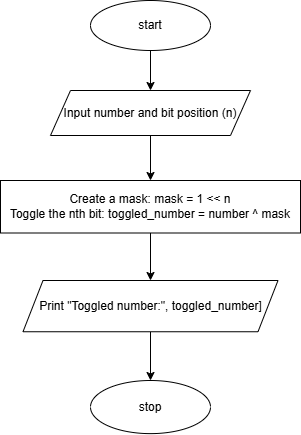

The diagram above was exported from draw.io. Its source (the exported page's mxGraphModel, read from the mxfile embedded in the PNG):
<mxGraphModel dx="954" dy="652" grid="1" gridSize="10" guides="1" tooltips="1" connect="1" arrows="1" fold="1" page="1" pageScale="1" pageWidth="827" pageHeight="1169" math="0" shadow="0">
  <root>
    <mxCell id="WIyWlLk6GJQsqaUBKTNV-0" />
    <mxCell id="WIyWlLk6GJQsqaUBKTNV-1" parent="WIyWlLk6GJQsqaUBKTNV-0" />
    <mxCell id="8TdU-Z4DXviv6bkBcWR4-0" value="" style="edgeStyle=orthogonalEdgeStyle;rounded=0;orthogonalLoop=1;jettySize=auto;html=1;" edge="1" parent="WIyWlLk6GJQsqaUBKTNV-1" source="8TdU-Z4DXviv6bkBcWR4-1" target="8TdU-Z4DXviv6bkBcWR4-3">
      <mxGeometry relative="1" as="geometry" />
    </mxCell>
    <mxCell id="8TdU-Z4DXviv6bkBcWR4-1" value="start" style="ellipse;whiteSpace=wrap;html=1;" vertex="1" parent="WIyWlLk6GJQsqaUBKTNV-1">
      <mxGeometry x="320" y="60" width="120" height="50" as="geometry" />
    </mxCell>
    <mxCell id="8TdU-Z4DXviv6bkBcWR4-2" value="" style="edgeStyle=orthogonalEdgeStyle;rounded=0;orthogonalLoop=1;jettySize=auto;html=1;" edge="1" parent="WIyWlLk6GJQsqaUBKTNV-1" source="8TdU-Z4DXviv6bkBcWR4-3" target="8TdU-Z4DXviv6bkBcWR4-5">
      <mxGeometry relative="1" as="geometry" />
    </mxCell>
    <mxCell id="8TdU-Z4DXviv6bkBcWR4-3" value="Input number and bit position (n)" style="shape=parallelogram;perimeter=parallelogramPerimeter;whiteSpace=wrap;html=1;fixedSize=1;" vertex="1" parent="WIyWlLk6GJQsqaUBKTNV-1">
      <mxGeometry x="280" y="150" width="200" height="45" as="geometry" />
    </mxCell>
    <mxCell id="8TdU-Z4DXviv6bkBcWR4-4" value="" style="edgeStyle=orthogonalEdgeStyle;rounded=0;orthogonalLoop=1;jettySize=auto;html=1;" edge="1" parent="WIyWlLk6GJQsqaUBKTNV-1" source="8TdU-Z4DXviv6bkBcWR4-5" target="8TdU-Z4DXviv6bkBcWR4-7">
      <mxGeometry relative="1" as="geometry" />
    </mxCell>
    <mxCell id="8TdU-Z4DXviv6bkBcWR4-5" value="Create a mask: mask = 1 &amp;lt;&amp;lt; n&lt;div&gt;Toggle the nth bit: toggled_number = number ^ mask&lt;/div&gt;" style="whiteSpace=wrap;html=1;" vertex="1" parent="WIyWlLk6GJQsqaUBKTNV-1">
      <mxGeometry x="230" y="240" width="300" height="52.5" as="geometry" />
    </mxCell>
    <mxCell id="8TdU-Z4DXviv6bkBcWR4-6" value="" style="edgeStyle=orthogonalEdgeStyle;rounded=0;orthogonalLoop=1;jettySize=auto;html=1;" edge="1" parent="WIyWlLk6GJQsqaUBKTNV-1" source="8TdU-Z4DXviv6bkBcWR4-7" target="8TdU-Z4DXviv6bkBcWR4-8">
      <mxGeometry relative="1" as="geometry" />
    </mxCell>
    <mxCell id="8TdU-Z4DXviv6bkBcWR4-7" value="Print &quot;Toggled number:&quot;, toggled_number]" style="shape=parallelogram;perimeter=parallelogramPerimeter;whiteSpace=wrap;html=1;fixedSize=1;" vertex="1" parent="WIyWlLk6GJQsqaUBKTNV-1">
      <mxGeometry x="252.5" y="340" width="255" height="51.25" as="geometry" />
    </mxCell>
    <mxCell id="8TdU-Z4DXviv6bkBcWR4-8" value="stop" style="ellipse;whiteSpace=wrap;html=1;" vertex="1" parent="WIyWlLk6GJQsqaUBKTNV-1">
      <mxGeometry x="320" y="440" width="120" height="53.12" as="geometry" />
    </mxCell>
  </root>
</mxGraphModel>